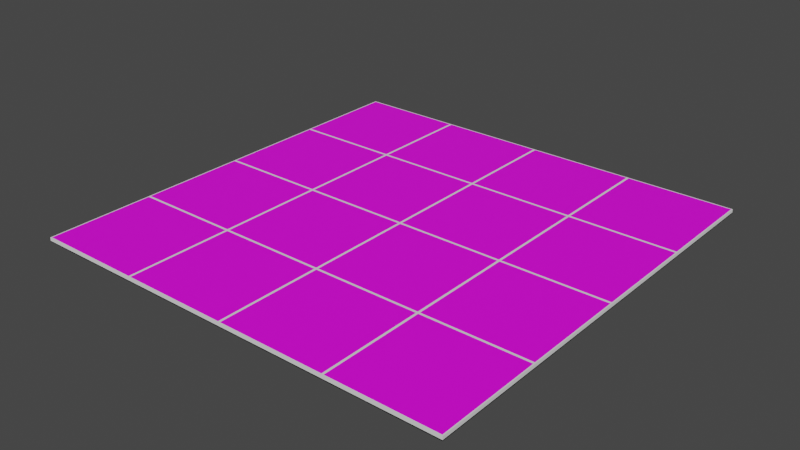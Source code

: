 # Source: MarbleRamp.blend  (saved by Blender 2.82.7; exported with 4.5.12 LTS)
import bpy
from mathutils import Matrix  # noqa: F401  (used for matrix-valued properties, if any)

bpy.ops.wm.read_factory_settings(use_empty=True)
scene = bpy.context.scene
scene.name = 'Scene'

# ---- collections
col_collection = bpy.data.collections.new('Collection'); scene.collection.children.link(col_collection)

# ---- images (referenced by path relative to the original .blend; pixels are not part of the script)
import os
ASSET_DIR = os.environ.get("B2B_ASSET_DIR", "")  # directory of the original .blend (textures are referenced by path, not embedded)
HERE = os.path.dirname(os.path.abspath(__file__))  # packed textures are extracted next to this script under _unpacked/

def load_image(name, relpath, width, height, colorspace="sRGB"):
    """Load a texture the original file referenced (path relative to the .blend, or extracted next to this script)."""
    p = next((c for c in (os.path.join(HERE, relpath), os.path.join(ASSET_DIR, relpath)) if relpath and os.path.exists(c)), "")
    if p:
        img = bpy.data.images.load(p, check_existing=True)
        img.name = name
    else:  # same state as the original file: an image datablock whose file is absent (Cycles renders it pink)
        img = bpy.data.images.new(name, width, height)
        img.source = "FILE"
        img.filepath = "//" + (relpath or name)
    img.colorspace_settings.name = colorspace
    return img
img_marble2_png = load_image('Marble2.png', 'Export/SharedTextures/Marble2.png', 1024, 1024, 'sRGB')
img_marblerampao = load_image('MarbleRampAO', 'Export/MarbleRamp/MarbleRampAO.png', 1024, 1024, 'sRGB')

# ---- materials (node trees are filled in below, after node groups)
mat_marbleramp = bpy.data.materials.new('MarbleRamp')
mat_marblerampblack = bpy.data.materials.new('MarbleRampBlack')

# ---- material node trees
mat_marbleramp.use_nodes = True; mat_marbleramp.node_tree.nodes.clear()
_N = mat_marbleramp.node_tree.nodes; _L = mat_marbleramp.node_tree.links
n0 = _N.new('ShaderNodeAmbientOcclusion'); n0.name = 'Ambient Occlusion'; n0.location = (-267, 544)
n0.only_local = True
n1 = _N.new('ShaderNodeTexImage'); n1.name = 'Image Texture'; n1.location = (-577, 271)
n1.image = img_marble2_png
n2 = _N.new('ShaderNodeOutputMaterial'); n2.name = 'Material Output'; n2.location = (373, 349)
n3 = _N.new('ShaderNodeMix'); n3.name = 'Mix'; n3.location = (-182, 224)
n3.data_type = 'RGBA'
n3.blend_type = 'DARKEN'
n3.inputs[0].default_value = 1.0
n4 = _N.new('ShaderNodeTexImage'); n4.name = 'Image Texture.001'; n4.location = (-648, 9)
n4.image = img_marblerampao
n5 = _N.new('ShaderNodeBsdfPrincipled'); n5.name = 'Principled BSDF'; n5.location = (39, 301)
n5.distribution = 'GGX'
n5.subsurface_method = 'BURLEY'
n5.inputs[3].default_value = 1.45
n5.inputs[27].default_value = (0.0, 0.0, 0.0, 1.0)
n5.inputs[28].default_value = 1.0
n6 = _N.new('ShaderNodeMath'); n6.name = 'Math'; n6.location = (-54, 552)
n6.operation = 'POWER'
n6.inputs[1].default_value = 1.5
n6.inputs[2].default_value = 0.0
_L.new(n1.outputs[0], n3.inputs[6])
_L.new(n0.outputs[1], n6.inputs[0])
_L.new(n3.outputs[2], n5.inputs[0])
_L.new(n4.outputs[0], n3.inputs[7])
_L.new(n5.outputs[0], n2.inputs[0])
n2.is_active_output = True
mat_marblerampblack.use_nodes = True; mat_marblerampblack.node_tree.nodes.clear()
_N = mat_marblerampblack.node_tree.nodes; _L = mat_marblerampblack.node_tree.links
n0 = _N.new('ShaderNodeOutputMaterial'); n0.name = 'Material Output'; n0.location = (300, 300)
n1 = _N.new('ShaderNodeBsdfPrincipled'); n1.name = 'Principled BSDF'; n1.location = (10, 300)
n1.distribution = 'GGX'
n1.subsurface_method = 'BURLEY'
n1.inputs[0].default_value = (0.0, 0.0, 0.0, 1.0)
n1.inputs[3].default_value = 1.45
n1.inputs[27].default_value = (0.0, 0.0, 0.0, 1.0)
n1.inputs[28].default_value = 1.0
_L.new(n1.outputs[0], n0.inputs[0])
n0.is_active_output = True

# ---- world
world_world = bpy.data.worlds.new('World'); scene.world = world_world
world_world.use_nodes = True; world_world.node_tree.nodes.clear()
_N = world_world.node_tree.nodes; _L = world_world.node_tree.links
n0 = _N.new('ShaderNodeOutputWorld'); n0.name = 'World Output'; n0.location = (300, 300)
n1 = _N.new('ShaderNodeBackground'); n1.name = 'Background'; n1.location = (10, 300)
n1.inputs[0].default_value = (0.05088, 0.05088, 0.05088, 1.0)
_L.new(n1.outputs[0], n0.inputs[0])
n0.is_active_output = True
world_world.color = (0.05088, 0.05088, 0.05088)
world_world.use_sun_shadow = False
world_world.sun_shadow_jitter_overblur = 0.0

# ---- meshes
me_plane_001 = bpy.data.meshes.new('Plane.001')
me_plane_001.from_pydata([(-1.0, -1.0, 0.0), (1.0, -1.0, 0.0), (-1.0, 1.0, 0.0), (1.0, 1.0, 0.0), (-1.0, 0.0, 0.0), (0.0, -1.0, 0.0), (1.0, 0.0, 0.0), (0.0, 1.0, 0.0), (0.0, 0.0, 0.0), (-1.0, -0.5, 0.0), (0.5, -1.0, 0.0), (1.0, 0.5, 0.0), (-0.5, 1.0, 0.0), (-1.0, 0.5, 0.0), (-0.5, -1.0, 0.0), (1.0, -0.5, 0.0), (0.5, 1.0, 0.0), (0.0, 0.5, 0.0), (0.0, -0.5, 0.0), (-0.5, 0.0, 0.0), (0.5, 0.0, 0.0), (0.5, -0.5, 0.0), (-0.5, -0.5, 0.0), (-0.5, 0.5, 0.0), (0.5, 0.5, 0.0), (0.505, 0.505, 0.015), (0.995, 0.505, 0.015), (0.995, 0.995, 0.015), (0.505, 0.995, 0.015), (-0.495, 0.505, 0.015), (-0.005, 0.505, 0.015), (-0.005, 0.995, 0.015), (-0.495, 0.995, 0.015), (-0.495, -0.495, 0.015), (-0.005, -0.495, 0.015), (-0.005, -0.005, 0.015), (-0.495, -0.005, 0.015), (0.505, -0.495, 0.015), (0.995, -0.495, 0.015), (0.995, -0.005, 0.015), (0.505, -0.005, 0.015), (0.005, -0.495, 0.015), (0.495, -0.495, 0.015), (0.495, -0.005, 0.015), (0.005, -0.005, 0.015), (0.005, -0.995, 0.015), (0.495, -0.995, 0.015), (0.495, -0.505, 0.015), (0.005, -0.505, 0.015), (0.505, -0.995, 0.015), (0.995, -0.995, 0.015), (0.995, -0.505, 0.015), (0.505, -0.505, 0.015), (-0.995, -0.495, 0.015), (-0.505, -0.495, 0.015), (-0.505, -0.005, 0.015), (-0.995, -0.005, 0.015), (-0.995, -0.995, 0.015), (-0.505, -0.995, 0.015), (-0.505, -0.505, 0.015), (-0.995, -0.505, 0.015), (-0.495, -0.995, 0.015), (-0.005, -0.995, 0.015), (-0.005, -0.505, 0.015), (-0.495, -0.505, 0.015), (-0.995, 0.505, 0.015), (-0.505, 0.505, 0.015), (-0.505, 0.995, 0.015), (-0.995, 0.995, 0.015), (-0.995, 0.005, 0.015), (-0.505, 0.005, 0.015), (-0.505, 0.495, 0.015), (-0.995, 0.495, 0.015), (-0.495, 0.005, 0.015), (-0.005, 0.005, 0.015), (-0.005, 0.495, 0.015), (-0.495, 0.495, 0.015), (0.005, 0.505, 0.015), (0.495, 0.505, 0.015), (0.495, 0.995, 0.015), (0.005, 0.995, 0.015), (0.005, 0.005, 0.015), (0.495, 0.005, 0.015), (0.495, 0.495, 0.015), (0.005, 0.495, 0.015), (0.505, 0.005, 0.015), (0.995, 0.005, 0.015), (0.995, 0.495, 0.015), (0.505, 0.495, 0.015), (-1.0, -0.5, -0.003827), (-1.0, -1.0, -0.003827), (0.5, -1.0, -0.003827), (1.0, -1.0, -0.003827), (1.0, 0.5, -0.003827), (1.0, 1.0, -0.003827), (-0.5, 1.0, -0.003827), (-1.0, 1.0, -0.003827), (-1.0, 0.5, -0.003827), (-1.0, 0.0, -0.003827), (-0.5, -1.0, -0.003827), (0.0, -1.0, -0.003827), (1.0, -0.5, -0.003827), (1.0, 0.0, -0.003827), (0.5, 1.0, -0.003827), (0.0, 1.0, -0.003827)], [], [(25, 26, 27, 28), (11, 26, 25, 24), (3, 27, 26, 11), (16, 28, 27, 3), (24, 25, 28, 16), (29, 30, 31, 32), (17, 30, 29, 23), (7, 31, 30, 17), (12, 32, 31, 7), (23, 29, 32, 12), (33, 34, 35, 36), (18, 34, 33, 22), (8, 35, 34, 18), (19, 36, 35, 8), (22, 33, 36, 19), (37, 38, 39, 40), (15, 38, 37, 21), (6, 39, 38, 15), (20, 40, 39, 6), (21, 37, 40, 20), (41, 42, 43, 44), (21, 42, 41, 18), (20, 43, 42, 21), (8, 44, 43, 20), (18, 41, 44, 8), (45, 46, 47, 48), (10, 46, 45, 5), (21, 47, 46, 10), (18, 48, 47, 21), (5, 45, 48, 18), (49, 50, 51, 52), (1, 50, 49, 10), (15, 51, 50, 1), (21, 52, 51, 15), (10, 49, 52, 21), (53, 54, 55, 56), (22, 54, 53, 9), (19, 55, 54, 22), (4, 56, 55, 19), (9, 53, 56, 4), (57, 58, 59, 60), (14, 58, 57, 0), (22, 59, 58, 14), (9, 60, 59, 22), (0, 57, 60, 9), (61, 62, 63, 64), (5, 62, 61, 14), (18, 63, 62, 5), (22, 64, 63, 18), (14, 61, 64, 22), (65, 66, 67, 68), (23, 66, 65, 13), (12, 67, 66, 23), (2, 68, 67, 12), (13, 65, 68, 2), (69, 70, 71, 72), (19, 70, 69, 4), (23, 71, 70, 19), (13, 72, 71, 23), (4, 69, 72, 13), (73, 74, 75, 76), (8, 74, 73, 19), (17, 75, 74, 8), (23, 76, 75, 17), (19, 73, 76, 23), (77, 78, 79, 80), (24, 78, 77, 17), (16, 79, 78, 24), (7, 80, 79, 16), (17, 77, 80, 7), (81, 82, 83, 84), (20, 82, 81, 8), (24, 83, 82, 20), (17, 84, 83, 24), (8, 81, 84, 17), (85, 86, 87, 88), (6, 86, 85, 20), (11, 87, 86, 6), (24, 88, 87, 11), (20, 85, 88, 24), (14, 0, 90, 99), (89, 98, 97, 96, 95, 104, 103, 94, 93, 102, 101, 92, 91, 100, 99, 90), (2, 12, 95, 96), (15, 1, 92, 101), (4, 13, 97, 98), (16, 3, 94, 103), (9, 4, 98, 89), (5, 14, 99, 100), (10, 5, 100, 91), (6, 15, 101, 102), (11, 6, 102, 93), (7, 16, 103, 104), (0, 9, 89, 90), (12, 7, 104, 95), (1, 10, 91, 92), (13, 2, 96, 97), (3, 11, 93, 94)])
me_plane_001.polygons.foreach_set('material_index', [0, 0, 0, 0, 0, 0, 0, 0, 0, 0, 0, 0, 0, 0, 0, 0, 0, 0, 0, 0, 0, 0, 0, 0, 0, 0, 0, 0, 0, 0, 0, 0, 0, 0, 0, 0, 0, 0, 0, 0, 0, 0, 0, 0, 0, 0, 0, 0, 0, 0, 0, 0, 0, 0, 0, 0, 0, 0, 0, 0, 0, 0, 0, 0, 0, 0, 0, 0, 0, 0, 0, 0, 0, 0, 0, 0, 0, 0, 0, 0, 0, 1, 0, 0, 0, 0, 0, 0, 0, 0, 0, 0, 0, 0, 0, 0, 0])
_uv = me_plane_001.uv_layers.new(name='UVMap')
_uv.uv.foreach_set('vector', [0.6475, 0.7201, 0.4759, 0.7201, 0.4759, 0.5485, 0.6475, 0.5485, 0.9082, 0.1799, 0.9027, 0.1782, 0.9027, 0.006548, 0.9082, 0.004797, 0.8725, 0.004797, 0.878, 0.006548, 0.878, 0.1782, 0.8725, 0.1799, 0.8396, 0.5302, 0.8452, 0.532, 0.8452, 0.7036, 0.8396, 0.7054, 0.252, 0.4698, 0.2465, 0.468, 0.2465, 0.2964, 0.252, 0.2946, 0.4663, 0.004797, 0.4663, 0.1764, 0.2946, 0.1764, 0.2946, 0.004797, 0.9385, 0.1799, 0.9329, 0.1782, 0.9329, 0.006548, 0.9385, 0.004797, 0.9674, 0.8901, 0.9619, 0.8884, 0.9619, 0.7167, 0.9674, 0.715, 0.8396, 0.1799, 0.8452, 0.1817, 0.8452, 0.3533, 0.8396, 0.3551, 0.9385, 0.5494, 0.9329, 0.5477, 0.9329, 0.376, 0.9385, 0.3743, 0.1764, 0.4663, 0.004797, 0.4663, 0.004797, 0.2946, 0.1764, 0.2946, 0.9082, 0.3647, 0.9027, 0.3629, 0.9027, 0.1913, 0.9082, 0.1895, 0.9523, 0.8901, 0.9468, 0.8884, 0.9468, 0.7167, 0.9523, 0.715, 0.2369, 0.6545, 0.2314, 0.6528, 0.2314, 0.4811, 0.2369, 0.4794, 0.2823, 0.6545, 0.2768, 0.6528, 0.2768, 0.4811, 0.2823, 0.4794, 0.4663, 0.9014, 0.2946, 0.9014, 0.2946, 0.7297, 0.4663, 0.7297, 0.8931, 0.1799, 0.8876, 0.1782, 0.8876, 0.006548, 0.8931, 0.004797, 0.8725, 0.3551, 0.878, 0.3568, 0.878, 0.5285, 0.8725, 0.5302, 0.9221, 0.8901, 0.9165, 0.8884, 0.9165, 0.7167, 0.9221, 0.715, 0.252, 0.6545, 0.2465, 0.6528, 0.2465, 0.4811, 0.252, 0.4794, 0.1764, 0.4759, 0.1764, 0.6475, 0.004797, 0.6475, 0.004797, 0.4759, 0.1916, 0.8392, 0.186, 0.8375, 0.186, 0.6659, 0.1916, 0.6641, 0.2672, 0.8392, 0.2616, 0.8375, 0.2616, 0.6659, 0.2672, 0.6641, 0.8439, 0.8901, 0.8383, 0.8884, 0.8383, 0.7167, 0.8439, 0.715, 0.8931, 0.3647, 0.8876, 0.3629, 0.8876, 0.1913, 0.8931, 0.1895, 0.8287, 0.186, 0.8287, 0.3577, 0.6571, 0.3577, 0.6571, 0.186, 0.4698, 0.9165, 0.4715, 0.911, 0.6432, 0.911, 0.6449, 0.9165, 0.8931, 0.5494, 0.8876, 0.5477, 0.8876, 0.376, 0.8931, 0.3743, 0.1916, 0.4698, 0.186, 0.468, 0.186, 0.2964, 0.1916, 0.2946, 0.9233, 0.1799, 0.9178, 0.1782, 0.9178, 0.006548, 0.9233, 0.004797, 0.4663, 0.3673, 0.4663, 0.5389, 0.2946, 0.5389, 0.2946, 0.3673, 0.2946, 0.9165, 0.2964, 0.911, 0.468, 0.911, 0.4698, 0.9165, 0.8725, 0.5302, 0.878, 0.532, 0.878, 0.7036, 0.8725, 0.7054, 0.9233, 0.3647, 0.9178, 0.3629, 0.9178, 0.1913, 0.9233, 0.1895, 0.9233, 0.5494, 0.9178, 0.5477, 0.9178, 0.376, 0.9233, 0.3743, 0.6475, 0.004797, 0.6475, 0.1764, 0.4759, 0.1764, 0.4759, 0.004797, 0.8918, 0.8901, 0.8863, 0.8884, 0.8863, 0.7167, 0.8918, 0.715, 0.9069, 0.8901, 0.9014, 0.8884, 0.9014, 0.7167, 0.9069, 0.715, 0.2369, 0.4698, 0.2314, 0.468, 0.2314, 0.2964, 0.2369, 0.2946, 0.8603, 0.5302, 0.8547, 0.5285, 0.8547, 0.3568, 0.8603, 0.3551, 0.6475, 0.3577, 0.4759, 0.3577, 0.4759, 0.186, 0.6475, 0.186, 0.8201, 0.9165, 0.8218, 0.911, 0.9935, 0.911, 0.9952, 0.9165, 0.2218, 0.4698, 0.2163, 0.468, 0.2163, 0.2964, 0.2218, 0.2946, 0.9372, 0.8901, 0.9316, 0.8884, 0.9316, 0.7167, 0.9372, 0.715, 0.8603, 0.7054, 0.8547, 0.7036, 0.8547, 0.532, 0.8603, 0.5302, 0.6571, 0.1764, 0.6571, 0.004797, 0.8287, 0.004797, 0.8287, 0.1764, 0.6449, 0.9165, 0.6467, 0.911, 0.8183, 0.911, 0.8201, 0.9165, 0.9385, 0.3647, 0.9329, 0.3629, 0.9329, 0.1913, 0.9385, 0.1895, 0.9082, 0.5494, 0.9027, 0.5477, 0.9027, 0.376, 0.9082, 0.3743, 0.2067, 0.8392, 0.2012, 0.8375, 0.2012, 0.6659, 0.2067, 0.6641, 0.2946, 0.7201, 0.2946, 0.5485, 0.4663, 0.5485, 0.4663, 0.7201, 0.2672, 0.6545, 0.2616, 0.6528, 0.2616, 0.4811, 0.2672, 0.4794, 0.2067, 0.6545, 0.2012, 0.6528, 0.2012, 0.4811, 0.2067, 0.4794, 0.8396, 0.004797, 0.8452, 0.006548, 0.8452, 0.1782, 0.8396, 0.1799, 0.8603, 0.1799, 0.8547, 0.1782, 0.8547, 0.006548, 0.8603, 0.004797, 0.6571, 0.5389, 0.6571, 0.3673, 0.8287, 0.3673, 0.8287, 0.5389, 0.2218, 0.6545, 0.2163, 0.6528, 0.2163, 0.4811, 0.2218, 0.4794, 0.859, 0.8901, 0.8534, 0.8884, 0.8534, 0.7167, 0.859, 0.715, 0.2699, 0.4698, 0.2644, 0.468, 0.2644, 0.2964, 0.2699, 0.2946, 0.8603, 0.3551, 0.8547, 0.3533, 0.8547, 0.1817, 0.8603, 0.1799, 0.1764, 0.8287, 0.004797, 0.8287, 0.004797, 0.6571, 0.1764, 0.6571, 0.1916, 0.6545, 0.186, 0.6528, 0.186, 0.4811, 0.1916, 0.4794, 0.2823, 0.8392, 0.2768, 0.8375, 0.2768, 0.6659, 0.2823, 0.6641, 0.252, 0.8392, 0.2465, 0.8375, 0.2465, 0.6659, 0.252, 0.6641, 0.9687, 0.1799, 0.9632, 0.1782, 0.9632, 0.006548, 0.9687, 0.004797, 0.8287, 0.7201, 0.6571, 0.7201, 0.6571, 0.5485, 0.8287, 0.5485, 0.9687, 0.5494, 0.9632, 0.5477, 0.9632, 0.376, 0.9687, 0.3743, 0.285, 0.4698, 0.2795, 0.468, 0.2795, 0.2964, 0.285, 0.2946, 0.8396, 0.3551, 0.8452, 0.3568, 0.8452, 0.5285, 0.8396, 0.5302, 0.2067, 0.4698, 0.2012, 0.468, 0.2012, 0.2964, 0.2067, 0.2946, 0.4759, 0.5389, 0.4759, 0.3673, 0.6475, 0.3673, 0.6475, 0.5389, 0.2369, 0.8392, 0.2314, 0.8375, 0.2314, 0.6659, 0.2369, 0.6641, 0.9536, 0.5494, 0.9481, 0.5477, 0.9481, 0.376, 0.9536, 0.3743, 0.8767, 0.8901, 0.8712, 0.8884, 0.8712, 0.7167, 0.8767, 0.715, 0.9536, 0.3647, 0.9481, 0.3629, 0.9481, 0.1913, 0.9536, 0.1895, 0.2946, 0.186, 0.4663, 0.186, 0.4663, 0.3577, 0.2946, 0.3577, 0.2218, 0.8392, 0.2163, 0.8375, 0.2163, 0.6659, 0.2218, 0.6641, 0.8725, 0.1799, 0.878, 0.1817, 0.878, 0.3533, 0.8725, 0.3551, 0.9536, 0.1799, 0.9481, 0.1782, 0.9481, 0.006548, 0.9536, 0.004797, 0.9687, 0.3647, 0.9632, 0.3629, 0.9632, 0.1913, 0.9687, 0.1895, 0.8201, 0.9165, 0.9952, 0.9165, 0.9952, 0.9178, 0.8201, 0.9178, 0.07485, 0.004797, 0.1449, 0.004797, 0.215, 0.004797, 0.285, 0.004797, 0.285, 0.07485, 0.285, 0.1449, 0.285, 0.215, 0.285, 0.285, 0.215, 0.285, 0.1449, 0.285, 0.07485, 0.285, 0.004797, 0.285, 0.004797, 0.215, 0.004797, 0.1449, 0.004797, 0.07485, 0.004797, 0.004797, 0.8396, 0.004797, 0.8396, 0.1799, 0.8383, 0.1799, 0.8383, 0.004797, 0.8725, 0.5302, 0.8725, 0.7054, 0.8712, 0.7054, 0.8712, 0.5302, 0.8603, 0.3551, 0.8603, 0.1799, 0.8616, 0.1799, 0.8616, 0.3551, 0.8396, 0.5302, 0.8396, 0.7054, 0.8383, 0.7054, 0.8383, 0.5302, 0.8603, 0.5302, 0.8603, 0.3551, 0.8616, 0.3551, 0.8616, 0.5302, 0.6449, 0.9165, 0.8201, 0.9165, 0.8201, 0.9178, 0.6449, 0.9178, 0.4698, 0.9165, 0.6449, 0.9165, 0.6449, 0.9178, 0.4698, 0.9178, 0.8725, 0.3551, 0.8725, 0.5302, 0.8712, 0.5302, 0.8712, 0.3551, 0.8725, 0.1799, 0.8725, 0.3551, 0.8712, 0.3551, 0.8712, 0.1799, 0.8396, 0.3551, 0.8396, 0.5302, 0.8383, 0.5302, 0.8383, 0.3551, 0.8603, 0.7054, 0.8603, 0.5302, 0.8616, 0.5302, 0.8616, 0.7054, 0.8396, 0.1799, 0.8396, 0.3551, 0.8383, 0.3551, 0.8383, 0.1799, 0.2946, 0.9165, 0.4698, 0.9165, 0.4698, 0.9178, 0.2946, 0.9178, 0.8603, 0.1799, 0.8603, 0.004797, 0.8616, 0.004797, 0.8616, 0.1799, 0.8725, 0.004797, 0.8725, 0.1799, 0.8712, 0.1799, 0.8712, 0.004797])
me_plane_001.materials.append(mat_marbleramp)
me_plane_001.materials.append(mat_marblerampblack)
me_plane_001.use_remesh_fix_poles = True
me_plane_001.use_remesh_preserve_attributes = False
me_plane_001.use_mirror_vertex_groups = False
me_plane_001.update()
me_cube_001 = bpy.data.meshes.new('Cube.001')
me_cube_001.from_pydata([(-1.0, -1.0, -0.2733), (-1.0, -1.0, 1.066), (-1.0, 1.0, -0.2733), (-1.0, 1.0, 1.066), (1.0, -1.0, -0.2733), (1.0, -1.0, 1.066), (1.0, 1.0, -0.2733), (1.0, 1.0, 1.066)], [], [(0, 1, 3, 2), (2, 3, 7, 6), (6, 7, 5, 4), (4, 5, 1, 0), (2, 6, 4, 0), (7, 3, 1, 5)])
_uv = me_cube_001.uv_layers.new(name='UVMap')
_uv.uv.foreach_set('vector', [0.375, 0.0, 0.625, 0.0, 0.625, 0.25, 0.375, 0.25, 0.375, 0.25, 0.625, 0.25, 0.625, 0.5, 0.375, 0.5, 0.375, 0.5, 0.625, 0.5, 0.625, 0.75, 0.375, 0.75, 0.375, 0.75, 0.625, 0.75, 0.625, 1.0, 0.375, 1.0, 0.125, 0.5, 0.375, 0.5, 0.375, 0.75, 0.125, 0.75, 0.625, 0.5, 0.875, 0.5, 0.875, 0.75, 0.625, 0.75])
me_cube_001.use_remesh_fix_poles = True
me_cube_001.use_remesh_preserve_attributes = False
me_cube_001.use_mirror_vertex_groups = False
me_cube_001.update()

# ---- objects
ob_marbleramp = bpy.data.objects.new('MarbleRamp', me_plane_001)
ob_ucx_marbleramp = bpy.data.objects.new('UCX_MarbleRamp', me_cube_001)

# ---- transforms, parenting, visibility, modifiers, constraints
ob_marbleramp.location = (0.0, 0.0, 0.0)
ob_marbleramp.lineart.crease_threshold = 0.0
ob_ucx_marbleramp.location = (0.0, 0.0, 0.0)
ob_ucx_marbleramp.scale = (1.0, 1.0, 0.014)
ob_ucx_marbleramp.lineart.crease_threshold = 0.0

# ---- collection membership
col_collection.objects.link(ob_marbleramp)
col_collection.objects.link(ob_ucx_marbleramp)

# ---- scene / render settings (as saved in the file)
scene.frame_start = 1; scene.frame_end = 250; scene.frame_set(1)
scene.render.engine = 'CYCLES'
scene.cycles.use_denoising = False
scene.cycles.samples = 128
scene.cycles.sampling_pattern = 'TABULATED_SOBOL'
scene.cycles.use_adaptive_sampling = False
scene.cycles.use_light_tree = False
scene.cycles.bake_type = 'EMIT'
scene.view_settings.view_transform = 'Filmic'
bpy.context.view_layer.update()

# ---- added for rendering (the .blend has no active camera and no usable light): camera, sun
cam_auto = bpy.data.cameras.new('AutoCamera')
cam_auto.lens = 50.0
cam_auto.sensor_width = 36.0
cam_auto.clip_end = 1000.0
ob_auto_camera = bpy.data.objects.new('AutoCamera', cam_auto)
scene.collection.objects.link(ob_auto_camera)
ob_auto_camera.location = (2.61699, -3.14039, 2.09918)
ob_auto_camera.rotation_euler = (1.09748, -7.21219e-08, 0.694738)
scene.camera = ob_auto_camera
light_auto_sun = bpy.data.lights.new('AutoSun', 'SUN')
light_auto_sun.energy = 3.0
light_auto_sun.angle = 0.0523599
ob_auto_sun = bpy.data.objects.new('AutoSun', light_auto_sun)
scene.collection.objects.link(ob_auto_sun)
ob_auto_sun.rotation_euler = (0.872665, 0.174533, 0.523599)
bpy.context.view_layer.update()

